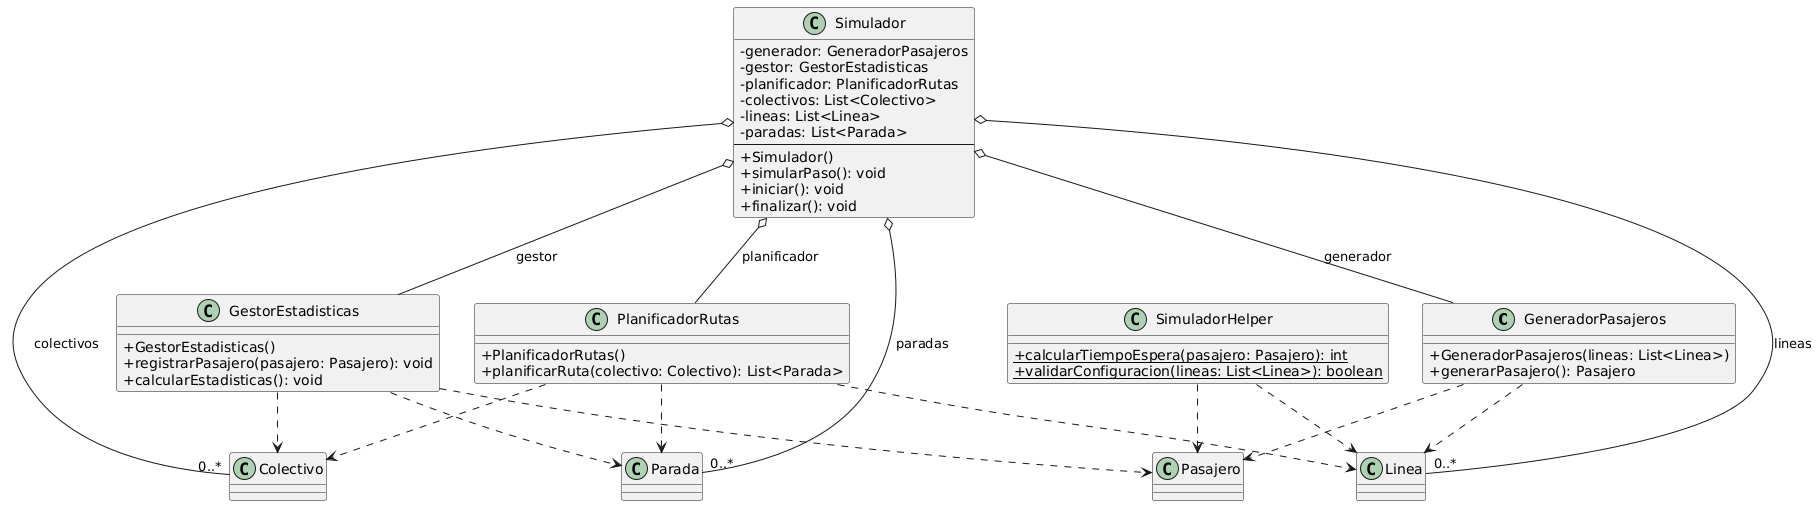

The diagram above was rendered by PlantUML. Its source (embedded in the PNG):
@startuml
skinparam classAttributeIconSize 0

class GeneradorPasajeros {
  + GeneradorPasajeros(lineas: List<Linea>)
  + generarPasajero(): Pasajero
}

class GestorEstadisticas {
  + GestorEstadisticas()
  + registrarPasajero(pasajero: Pasajero): void
  + calcularEstadisticas(): void
}

class PlanificadorRutas {
  + PlanificadorRutas()
  + planificarRuta(colectivo: Colectivo): List<Parada>
}

class Simulador {
  - generador: GeneradorPasajeros
  - gestor: GestorEstadisticas
  - planificador: PlanificadorRutas
  - colectivos: List<Colectivo>
  - lineas: List<Linea>
  - paradas: List<Parada>
  --
  + Simulador()
  + simularPaso(): void
  + iniciar(): void
  + finalizar(): void
}

class SimuladorHelper {
  + {static} calcularTiempoEspera(pasajero: Pasajero): int
  + {static} validarConfiguracion(lineas: List<Linea>): boolean
}

Simulador o-- GeneradorPasajeros : generador
Simulador o-- GestorEstadisticas : gestor
Simulador o-- PlanificadorRutas : planificador
Simulador o-- "0..*" Colectivo : colectivos
Simulador o-- "0..*" Linea : lineas
Simulador o-- "0..*" Parada : paradas

GeneradorPasajeros ..> Linea
GeneradorPasajeros ..> Pasajero
GestorEstadisticas ..> Pasajero
GestorEstadisticas ..> Colectivo
GestorEstadisticas ..> Parada
PlanificadorRutas ..> Linea
PlanificadorRutas ..> Colectivo
PlanificadorRutas ..> Parada
SimuladorHelper ..> Pasajero
SimuladorHelper ..> Linea
@enduml